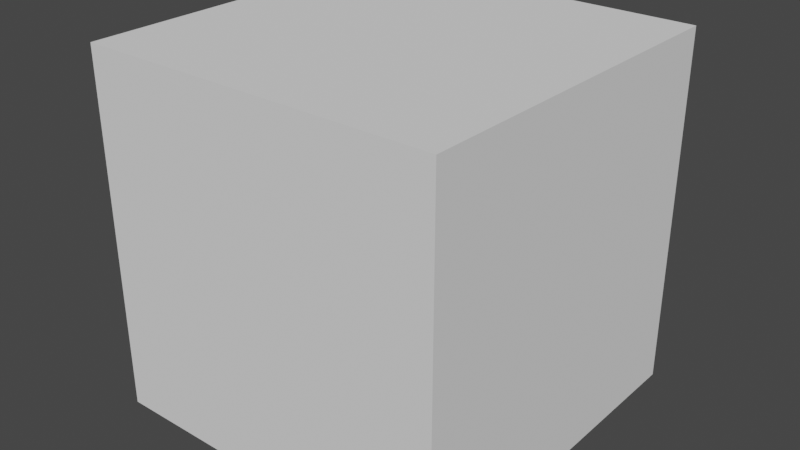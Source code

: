 # Source: cube.blend  (saved by Blender 2.82.7; exported with 4.5.12 LTS)
import bpy
from mathutils import Matrix  # noqa: F401  (used for matrix-valued properties, if any)

bpy.ops.wm.read_factory_settings(use_empty=True)
scene = bpy.context.scene
scene.name = 'Scene'

# ---- collections
col_collection = bpy.data.collections.new('Collection'); scene.collection.children.link(col_collection)

# ---- world
world_world = bpy.data.worlds.new('World'); scene.world = world_world
world_world.use_nodes = True; world_world.node_tree.nodes.clear()
_N = world_world.node_tree.nodes; _L = world_world.node_tree.links
n0 = _N.new('ShaderNodeOutputWorld'); n0.name = 'World Output'; n0.location = (300, 300)
n1 = _N.new('ShaderNodeBackground'); n1.name = 'Background'; n1.location = (10, 300)
n1.inputs[0].default_value = (0.05088, 0.05088, 0.05088, 1.0)
_L.new(n1.outputs[0], n0.inputs[0])
n0.is_active_output = True
world_world.color = (0.05088, 0.05088, 0.05088)
world_world.use_sun_shadow = False
world_world.sun_shadow_jitter_overblur = 0.0

# ---- meshes
me_cube = bpy.data.meshes.new('cube')
me_cube.from_pydata([(1.0, 1.0, 1.0), (1.0, 1.0, -1.0), (1.0, -1.0, 1.0), (1.0, -1.0, -1.0), (-1.0, 1.0, 1.0), (-1.0, 1.0, -1.0), (-1.0, -1.0, 1.0), (-1.0, -1.0, -1.0)], [], [(0, 4, 6, 2), (3, 2, 6, 7), (7, 6, 4, 5), (5, 1, 3, 7), (1, 0, 2, 3), (5, 4, 0, 1)])
_uv = me_cube.uv_layers.new(name='UVMap')
_uv.uv.foreach_set('vector', [0.0, 0.0, 1.0, 0.0, 1.0, 1.0, 0.0, 1.0, 0.0, 0.0, 1.0, 0.0, 1.0, 1.0, 0.0, 1.0, 0.0, 0.0, 1.0, 0.0, 1.0, 1.0, 0.0, 1.0, 0.0, 0.0, 1.0, 0.0, 1.0, 1.0, 0.0, 1.0, 0.0, 0.0, 1.0, 0.0, 1.0, 1.0, 0.0, 1.0, 0.0, 0.0, 1.0, 0.0, 1.0, 1.0, 0.0, 1.0])
me_cube.use_remesh_preserve_volume = False
me_cube.use_remesh_preserve_attributes = False
me_cube.use_mirror_vertex_groups = False
me_cube.update()

# ---- objects
ob_cube = bpy.data.objects.new('cube', me_cube)

# ---- transforms, parenting, visibility, modifiers, constraints
ob_cube.location = (0.0, 0.0, 0.0)
ob_cube.lock_rotations_4d = False
ob_cube.empty_display_type = 'ARROWS'
ob_cube.lineart.crease_threshold = 0.0

# ---- collection membership
col_collection.objects.link(ob_cube)

# ---- scene / render settings (as saved in the file)
scene.frame_start = 1; scene.frame_end = 250; scene.frame_set(1)
scene.render.engine = 'BLENDER_EEVEE_NEXT'
scene.cycles.use_denoising = False
scene.cycles.samples = 128
scene.cycles.sampling_pattern = 'TABULATED_SOBOL'
scene.cycles.use_adaptive_sampling = False
scene.cycles.use_light_tree = False
scene.view_settings.view_transform = 'Filmic'
bpy.context.view_layer.update()

# ---- added for rendering (the .blend has no active camera and no usable light): camera, sun
cam_auto = bpy.data.cameras.new('AutoCamera')
cam_auto.lens = 50.0
cam_auto.sensor_width = 36.0
cam_auto.clip_end = 1000.0
ob_auto_camera = bpy.data.objects.new('AutoCamera', cam_auto)
scene.collection.objects.link(ob_auto_camera)
ob_auto_camera.location = (3.20507, -3.84609, 2.56406)
ob_auto_camera.rotation_euler = (1.09748, -7.21219e-08, 0.694738)
scene.camera = ob_auto_camera
light_auto_sun = bpy.data.lights.new('AutoSun', 'SUN')
light_auto_sun.energy = 3.0
light_auto_sun.angle = 0.0523599
ob_auto_sun = bpy.data.objects.new('AutoSun', light_auto_sun)
scene.collection.objects.link(ob_auto_sun)
ob_auto_sun.rotation_euler = (0.872665, 0.174533, 0.523599)
bpy.context.view_layer.update()
